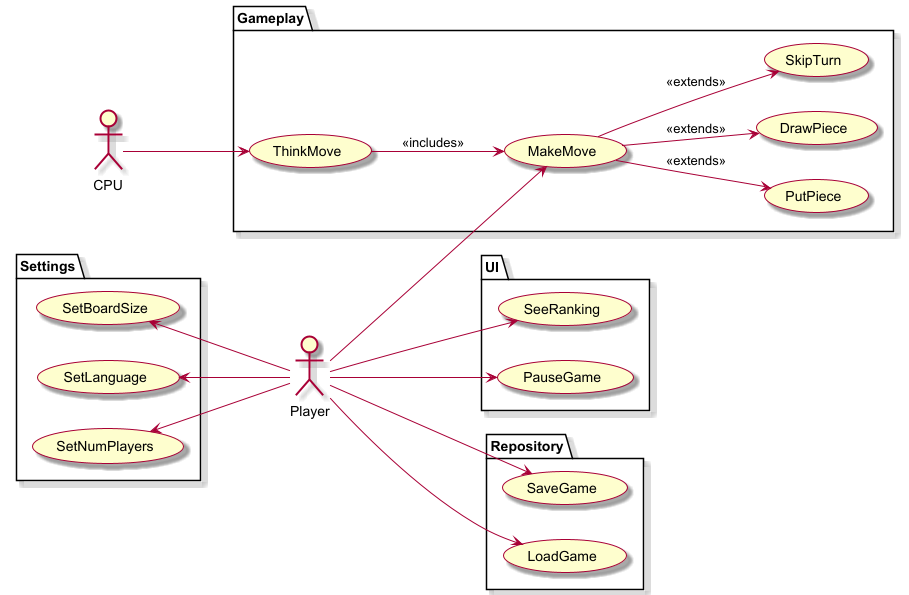

The diagram above was rendered by PlantUML. Its source (embedded in the PNG):
@startuml
skin rose
left to right direction

package UI {
	usecase SeeRanking
	usecase PauseGame
}

package Settings {
	usecase SetBoardSize
	usecase SetLanguage
	usecase SetNumPlayers
}

package Gameplay {
	usecase ThinkMove
	usecase MakeMove
	usecase PutPiece
	usecase DrawPiece
	usecase SkipTurn
}

package Repository {
	usecase SaveGame
	usecase LoadGame
}

actor Player
actor CPU

Player --> SeeRanking
Player --> PauseGame

SetBoardSize <-- Player
SetLanguage <-- Player
SetNumPlayers <-- Player

Player --> MakeMove

CPU --> ThinkMove

MakeMove --> PutPiece: <<extends>>
MakeMove --> DrawPiece: <<extends>>
MakeMove --> SkipTurn: <<extends>>

ThinkMove --> MakeMove: <<includes>>

Player --> SaveGame
Player --> LoadGame

@enduml